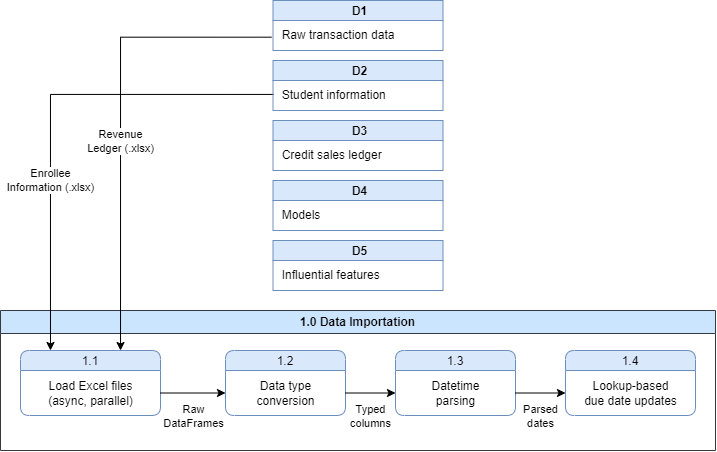

The diagram above was exported from draw.io. Its source (the exported page's mxGraphModel, read from the mxfile embedded in the PNG):
<mxGraphModel dx="850" dy="814" grid="1" gridSize="10" guides="1" tooltips="1" connect="1" arrows="1" fold="1" page="1" pageScale="1" pageWidth="1169" pageHeight="827" math="0" shadow="0">
  <root>
    <mxCell id="0" />
    <mxCell id="1" parent="0" />
    <mxCell id="container_ea8411b4c93e44" value="1.0 Data Importation" style="swimlane;whiteSpace=wrap;html=1;fillColor=#cce5ff;strokeColor=#36393d;" parent="1" vertex="1">
      <mxGeometry x="227" y="350" width="715" height="140" as="geometry" />
    </mxCell>
    <mxCell id="p11_o_c31aef06505945" value="1.1" style="swimlane;fontStyle=0;childLayout=stackLayout;horizontal=1;startSize=20;fillColor=#dae8fc;horizontalStack=0;resizeParent=1;resizeParentMax=0;resizeLast=0;collapsible=0;marginBottom=0;swimlaneFillColor=#ffffff;rounded=1;strokeColor=#6c8ebf;" parent="container_ea8411b4c93e44" vertex="1">
      <mxGeometry x="20" y="40" width="140" height="65" as="geometry" />
    </mxCell>
    <mxCell id="p11_i_a82c6200533b48" value="Load Excel files&lt;div&gt;(async, parallel)&lt;/div&gt;" style="text;html=1;align=center;verticalAlign=middle;resizable=0;points=[];autosize=1;strokeColor=none;fillColor=none;" parent="p11_o_c31aef06505945" vertex="1">
      <mxGeometry y="20" width="140" height="45" as="geometry" />
    </mxCell>
    <mxCell id="p12_o_67c3807f116246" value="1.2" style="swimlane;fontStyle=0;childLayout=stackLayout;horizontal=1;startSize=20;fillColor=#dae8fc;horizontalStack=0;resizeParent=1;resizeParentMax=0;resizeLast=0;collapsible=0;marginBottom=0;swimlaneFillColor=#ffffff;rounded=1;strokeColor=#6c8ebf;" parent="container_ea8411b4c93e44" vertex="1">
      <mxGeometry x="225" y="40" width="120" height="65" as="geometry" />
    </mxCell>
    <mxCell id="p12_i_391ae60f1c7048" value="Data type&lt;div&gt;conversion&lt;/div&gt;" style="text;html=1;align=center;verticalAlign=middle;resizable=0;points=[];autosize=1;strokeColor=none;fillColor=none;" parent="p12_o_67c3807f116246" vertex="1">
      <mxGeometry y="20" width="120" height="45" as="geometry" />
    </mxCell>
    <mxCell id="p13_o_e4d6673bb2584a" value="1.3" style="swimlane;fontStyle=0;childLayout=stackLayout;horizontal=1;startSize=20;fillColor=#dae8fc;horizontalStack=0;resizeParent=1;resizeParentMax=0;resizeLast=0;collapsible=0;marginBottom=0;swimlaneFillColor=#ffffff;rounded=1;strokeColor=#6c8ebf;" parent="container_ea8411b4c93e44" vertex="1">
      <mxGeometry x="395" y="40" width="120" height="65" as="geometry" />
    </mxCell>
    <mxCell id="p13_i_22fcd914f75449" value="Datetime&lt;div&gt;parsing&lt;/div&gt;" style="text;html=1;align=center;verticalAlign=middle;resizable=0;points=[];autosize=1;strokeColor=none;fillColor=none;" parent="p13_o_e4d6673bb2584a" vertex="1">
      <mxGeometry y="20" width="120" height="45" as="geometry" />
    </mxCell>
    <mxCell id="p14_o_df1f9b282afb4b" value="1.4" style="swimlane;fontStyle=0;childLayout=stackLayout;horizontal=1;startSize=20;fillColor=#dae8fc;horizontalStack=0;resizeParent=1;resizeParentMax=0;resizeLast=0;collapsible=0;marginBottom=0;swimlaneFillColor=#ffffff;rounded=1;strokeColor=#6c8ebf;" parent="container_ea8411b4c93e44" vertex="1">
      <mxGeometry x="565" y="40" width="130" height="65" as="geometry" />
    </mxCell>
    <mxCell id="p14_i_74a03943fd654e" value="Lookup-based&lt;div&gt;due date updates&lt;/div&gt;" style="text;html=1;align=center;verticalAlign=middle;resizable=0;points=[];autosize=1;strokeColor=none;fillColor=none;" parent="p14_o_df1f9b282afb4b" vertex="1">
      <mxGeometry y="20" width="130" height="45" as="geometry" />
    </mxCell>
    <mxCell id="edge_2ef35d10247d45" value="" style="edgeStyle=orthogonalEdgeStyle;rounded=0;orthogonalLoop=1;jettySize=auto;html=1;" parent="container_ea8411b4c93e44" source="p11_i_a82c6200533b48" target="p12_i_391ae60f1c7048" edge="1">
      <mxGeometry relative="1" as="geometry" />
    </mxCell>
    <mxCell id="elbl_853b308ac38a49" value="Raw&lt;div&gt;DataFrames&lt;/div&gt;" style="edgeLabel;html=1;align=center;verticalAlign=middle;resizable=0;points=[];" parent="edge_2ef35d10247d45" vertex="1" connectable="0">
      <mxGeometry relative="1" as="geometry">
        <mxPoint y="23" as="offset" />
      </mxGeometry>
    </mxCell>
    <mxCell id="edge_0930f110f32941" value="" style="edgeStyle=orthogonalEdgeStyle;rounded=0;orthogonalLoop=1;jettySize=auto;html=1;" parent="container_ea8411b4c93e44" source="p12_i_391ae60f1c7048" target="p13_i_22fcd914f75449" edge="1">
      <mxGeometry relative="1" as="geometry" />
    </mxCell>
    <mxCell id="elbl_03f451d969744b" value="Typed&lt;div&gt;columns&lt;/div&gt;" style="edgeLabel;html=1;align=center;verticalAlign=middle;resizable=0;points=[];" parent="edge_0930f110f32941" vertex="1" connectable="0">
      <mxGeometry relative="1" as="geometry">
        <mxPoint y="23" as="offset" />
      </mxGeometry>
    </mxCell>
    <mxCell id="edge_2f4b720b01624a" value="" style="edgeStyle=orthogonalEdgeStyle;rounded=0;orthogonalLoop=1;jettySize=auto;html=1;" parent="container_ea8411b4c93e44" source="p13_i_22fcd914f75449" target="p14_i_74a03943fd654e" edge="1">
      <mxGeometry relative="1" as="geometry" />
    </mxCell>
    <mxCell id="elbl_c0cafa02791344" value="Parsed&lt;div&gt;dates&lt;/div&gt;" style="edgeLabel;html=1;align=center;verticalAlign=middle;resizable=0;points=[];" parent="edge_2f4b720b01624a" vertex="1" connectable="0">
      <mxGeometry relative="1" as="geometry">
        <mxPoint y="23" as="offset" />
      </mxGeometry>
    </mxCell>
    <mxCell id="edge_2a12c7f7d4eb4a" value="" style="edgeStyle=orthogonalEdgeStyle;rounded=0;orthogonalLoop=1;jettySize=auto;html=1;exitX=-0.009;exitY=0.556;exitDx=0;exitDy=0;exitPerimeter=0;" parent="1" source="EEsNBRmJwbNryBaisqGH-8" target="p11_o_c31aef06505945" edge="1">
      <mxGeometry relative="1" as="geometry">
        <Array as="points">
          <mxPoint x="347" y="77" />
        </Array>
      </mxGeometry>
    </mxCell>
    <mxCell id="elbl_f9458a1e9aff4c" value="Revenue&lt;div&gt;Ledger (.xlsx)&lt;/div&gt;" style="edgeLabel;html=1;align=center;verticalAlign=middle;resizable=0;points=[];" parent="edge_2a12c7f7d4eb4a" vertex="1" connectable="0">
      <mxGeometry relative="1" as="geometry">
        <mxPoint y="22" as="offset" />
      </mxGeometry>
    </mxCell>
    <mxCell id="edge_bf15d4c3742748" value="" style="edgeStyle=orthogonalEdgeStyle;rounded=0;orthogonalLoop=1;jettySize=auto;html=1;exitX=0.004;exitY=0.464;exitDx=0;exitDy=0;exitPerimeter=0;" parent="1" source="EEsNBRmJwbNryBaisqGH-10" target="p11_o_c31aef06505945" edge="1">
      <mxGeometry relative="1" as="geometry">
        <Array as="points">
          <mxPoint x="277" y="134" />
        </Array>
      </mxGeometry>
    </mxCell>
    <mxCell id="elbl_907a2700c7ec4f" value="Enrollee&lt;div&gt;Information (.xlsx)&lt;/div&gt;" style="edgeLabel;html=1;align=center;verticalAlign=middle;resizable=0;points=[];" parent="edge_bf15d4c3742748" vertex="1" connectable="0">
      <mxGeometry relative="1" as="geometry">
        <mxPoint y="70" as="offset" />
      </mxGeometry>
    </mxCell>
    <mxCell id="EEsNBRmJwbNryBaisqGH-1" value="D4" style="shape=table;startSize=20;container=1;collapsible=0;childLayout=tableLayout;fixedRows=1;rowLines=0;fontStyle=1;align=center;resizeLast=1;fillColor=#dae8fc;strokeColor=#6c8ebf;spacingLeft=4;" vertex="1" parent="1">
      <mxGeometry x="499.5" y="220" width="170" height="50" as="geometry" />
    </mxCell>
    <mxCell id="EEsNBRmJwbNryBaisqGH-2" value="&amp;nbsp; Models" style="text;html=1;align=left;verticalAlign=middle;resizable=0;points=[];autosize=1;strokeColor=none;fillColor=none;" vertex="1" parent="EEsNBRmJwbNryBaisqGH-1">
      <mxGeometry y="20" width="170" height="30" as="geometry" />
    </mxCell>
    <mxCell id="EEsNBRmJwbNryBaisqGH-3" value="D3" style="shape=table;startSize=20;container=1;collapsible=0;childLayout=tableLayout;fixedRows=1;rowLines=0;fontStyle=1;align=center;resizeLast=1;fillColor=#dae8fc;strokeColor=#6c8ebf;spacingLeft=4;" vertex="1" parent="1">
      <mxGeometry x="499.5" y="160" width="170" height="50" as="geometry" />
    </mxCell>
    <mxCell id="EEsNBRmJwbNryBaisqGH-4" value="&amp;nbsp; Credit sales ledger" style="text;html=1;align=left;verticalAlign=middle;resizable=0;points=[];autosize=1;strokeColor=none;fillColor=none;" vertex="1" parent="EEsNBRmJwbNryBaisqGH-3">
      <mxGeometry y="20" width="170" height="30" as="geometry" />
    </mxCell>
    <mxCell id="EEsNBRmJwbNryBaisqGH-5" value="D5" style="shape=table;startSize=20;container=1;collapsible=0;childLayout=tableLayout;fixedRows=1;rowLines=0;fontStyle=1;align=center;resizeLast=1;fillColor=#dae8fc;strokeColor=#6c8ebf;spacingLeft=4;" vertex="1" parent="1">
      <mxGeometry x="499.5" y="280" width="170" height="50" as="geometry" />
    </mxCell>
    <mxCell id="EEsNBRmJwbNryBaisqGH-6" value="&amp;nbsp; Influential features" style="text;html=1;align=left;verticalAlign=middle;resizable=0;points=[];autosize=1;strokeColor=none;fillColor=none;" vertex="1" parent="EEsNBRmJwbNryBaisqGH-5">
      <mxGeometry y="20" width="170" height="30" as="geometry" />
    </mxCell>
    <mxCell id="EEsNBRmJwbNryBaisqGH-7" value="D1" style="shape=table;startSize=20;container=1;collapsible=0;childLayout=tableLayout;fixedRows=1;rowLines=0;fontStyle=1;align=center;resizeLast=1;fillColor=#dae8fc;strokeColor=#6c8ebf;spacingLeft=4;" vertex="1" parent="1">
      <mxGeometry x="499.5" y="40" width="170" height="50" as="geometry" />
    </mxCell>
    <mxCell id="EEsNBRmJwbNryBaisqGH-8" value="&amp;nbsp; Raw transaction data" style="text;html=1;align=left;verticalAlign=middle;resizable=0;points=[];autosize=1;strokeColor=none;fillColor=none;" vertex="1" parent="EEsNBRmJwbNryBaisqGH-7">
      <mxGeometry y="20" width="170" height="30" as="geometry" />
    </mxCell>
    <mxCell id="EEsNBRmJwbNryBaisqGH-9" value="D2" style="shape=table;startSize=20;container=1;collapsible=0;childLayout=tableLayout;fixedRows=1;rowLines=0;fontStyle=1;align=center;resizeLast=1;fillColor=#dae8fc;strokeColor=#6c8ebf;spacingLeft=4;" vertex="1" parent="1">
      <mxGeometry x="499.5" y="100" width="170" height="50" as="geometry" />
    </mxCell>
    <mxCell id="EEsNBRmJwbNryBaisqGH-10" value="&amp;nbsp; Student information" style="text;html=1;align=left;verticalAlign=middle;resizable=0;points=[];autosize=1;strokeColor=none;fillColor=none;" vertex="1" parent="EEsNBRmJwbNryBaisqGH-9">
      <mxGeometry y="20" width="170" height="30" as="geometry" />
    </mxCell>
  </root>
</mxGraphModel>